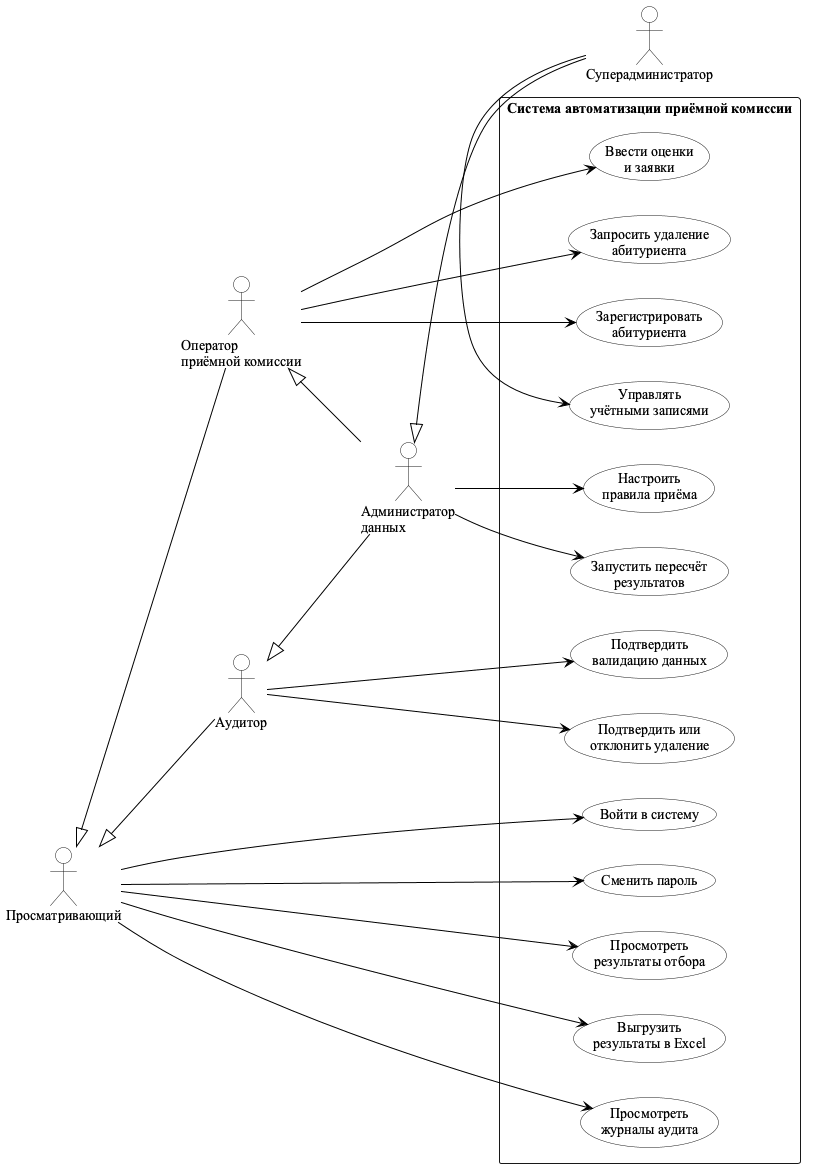

The diagram above was rendered by PlantUML. Its source (embedded in the PNG):
@startuml use-cases
' Диаграмма вариантов использования системы автоматизации
' приёмной комиссии БНТУ. Чёрно-белое оформление по конвенции БНТУ.

skinparam DefaultFontName "Times New Roman"
skinparam DefaultFontSize 14
skinparam Monochrome true
skinparam Shadowing false
skinparam BackgroundColor #FFFFFF
skinparam ActorBackgroundColor #FFFFFF
skinparam UsecaseBackgroundColor #FFFFFF
skinparam ArrowColor #000000
left to right direction

actor "Просматривающий" as DataViewer
actor "Оператор\nприёмной комиссии" as AdmissionsOperator
actor "Аудитор" as Auditor
actor "Администратор\nданных" as DataAdministrator
actor "Суперадминистратор" as SuperAdmin

' Иерархия наследования ролей: расширенные роли наследуют права базовых
DataViewer <|-- AdmissionsOperator
DataViewer <|-- Auditor
AdmissionsOperator <|-- DataAdministrator
Auditor <|-- DataAdministrator
DataAdministrator <|-- SuperAdmin

rectangle "Система автоматизации приёмной комиссии" {

  usecase "Войти в систему" as UC_Login
  usecase "Сменить пароль" as UC_ChangePassword
  usecase "Просмотреть\nрезультаты отбора" as UC_ViewResults
  usecase "Выгрузить\nрезультаты в Excel" as UC_ExportExcel
  usecase "Просмотреть\nжурналы аудита" as UC_ViewLogs

  usecase "Зарегистрировать\nабитуриента" as UC_CreateApplicant
  usecase "Ввести оценки\nи заявки" as UC_EnterScores
  usecase "Запросить удаление\nабитуриента" as UC_RequestDeletion

  usecase "Подтвердить\nвалидацию данных" as UC_Validate
  usecase "Подтвердить или\nотклонить удаление" as UC_ResolveDeletion

  usecase "Настроить\nправила приёма" as UC_ConfigRules
  usecase "Запустить пересчёт\nрезультатов" as UC_TriggerRecalculation

  usecase "Управлять\nучётными записями" as UC_ManageUsers
}

DataViewer --> UC_Login
DataViewer --> UC_ChangePassword
DataViewer --> UC_ViewResults
DataViewer --> UC_ExportExcel
DataViewer --> UC_ViewLogs

AdmissionsOperator --> UC_CreateApplicant
AdmissionsOperator --> UC_EnterScores
AdmissionsOperator --> UC_RequestDeletion

Auditor --> UC_Validate
Auditor --> UC_ResolveDeletion

DataAdministrator --> UC_ConfigRules
DataAdministrator --> UC_TriggerRecalculation

SuperAdmin --> UC_ManageUsers

@enduml